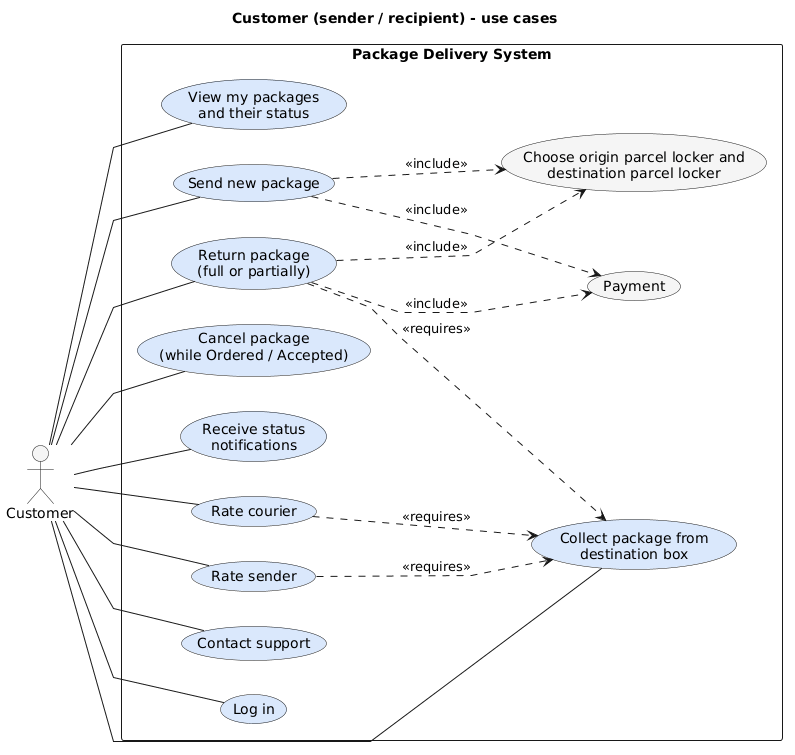

The diagram above was rendered by PlantUML. Its source (embedded in the PNG):
@startuml
title Customer (sender / recipient) - use cases

left to right direction
skinparam packageStyle rectangle
skinparam linetype polyline

actor Customer

rectangle "Package Delivery System" {
    usecase "View my packages\nand their status" as UC1 #DAE8FC
    usecase "Send new package" as UC2 #DAE8FC
    usecase "Return package\n(full or partially)" as UC12 #DAE8FC
    usecase "Cancel package\n(while Ordered / Accepted)" as UC3 #DAE8FC
    usecase "Collect package from\ndestination box" as UC4 #DAE8FC
    usecase "Receive status\nnotifications" as UC5 #DAE8FC
    usecase "Rate courier" as UC6 #DAE8FC
    usecase "Rate sender" as UC7 #DAE8FC
    usecase "Contact support" as UC8 #DAE8FC
    usecase "Log in" as UC9 #DAE8FC

    usecase "Choose origin parcel locker and\ndestination parcel locker" as UC10 #F5F5F5
    usecase "Payment" as UC11 #F5F5F5
}

Customer -- UC1
Customer -- UC2
Customer -- UC12
Customer -- UC3
Customer -- UC4
Customer -- UC5
Customer -- UC6
Customer -- UC7
Customer -- UC8
Customer -- UC9


UC2 ..> UC10 : <<include>>
UC2 ..> UC11 : <<include>>
UC12 ..> UC10 : <<include>>
UC12 ..> UC11 : <<include>>
UC6 ..> UC4 : <<requires>>
UC7 ..> UC4 : <<requires>>
UC12 ..> UC4 : <<requires>>
@enduml